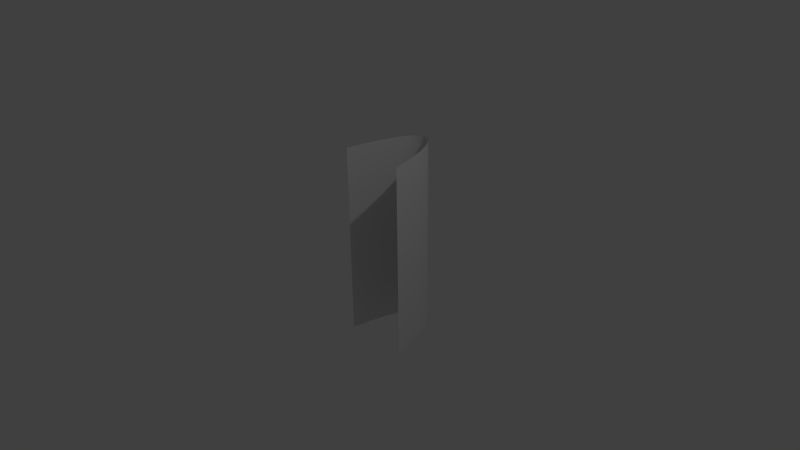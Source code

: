 # Source: sink.blend  (saved by Blender 2.71.0; exported with 4.5.12 LTS)
import bpy
from mathutils import Matrix  # noqa: F401  (used for matrix-valued properties, if any)

bpy.ops.wm.read_factory_settings(use_empty=True)
scene = bpy.context.scene
scene.name = 'Scene'

# ---- collections
col_collection_1 = bpy.data.collections.new('Collection 1'); scene.collection.children.link(col_collection_1)

# ---- world
world_world = bpy.data.worlds.new('World'); scene.world = world_world
world_world.color = (0.05088, 0.05088, 0.05088)
world_world.use_sun_shadow = False
world_world.sun_shadow_jitter_overblur = 0.0
world_world.cycles.sampling_method = 'MANUAL'
world_world.cycles.sample_map_resolution = 256

# ---- cameras
cam_camera = bpy.data.cameras.new('Camera')
cam_camera.clip_end = 100.0
cam_camera.lens = 35.0
cam_camera.sensor_width = 32.0
cam_camera.sensor_height = 18.0
cam_camera.ortho_scale = 7.314
cam_camera.dof.focus_distance = 0.0
cam_camera.dof.aperture_fstop = 128.0

# ---- lights
light_lamp = bpy.data.lights.new('Lamp', 'POINT')
light_lamp.transmission_factor = 0.0
light_lamp.cutoff_distance = 30.0
light_lamp.energy = 100.0
light_lamp.shadow_buffer_clip_start = 1.001
light_lamp.shadow_soft_size = 0.1
light_lamp.shadow_maximum_resolution = 0.006
light_lamp.use_absolute_resolution = True
light_lamp.cycles.use_multiple_importance_sampling = False

# ---- meshes
me_mesh = bpy.data.meshes.new('Mesh')
me_mesh.from_pydata([(-0.4688, 0.009749, -1.0), (-0.4688, 0.009749, 1.0), (-0.4179, 0.2943, -1.0), (-0.4179, 0.2943, 1.0), (-0.3602, 0.5325, -1.0), (-0.3602, 0.5325, 1.0), (-0.2963, 0.7225, -1.0), (-0.2963, 0.7225, 1.0), (-0.2269, 0.8629, -1.0), (-0.2269, 0.8629, 1.0), (-0.1527, 0.952, -1.0), (-0.1527, 0.952, 1.0), (-0.07427, 0.9882, -1.0), (-0.07427, 0.9882, 1.0), (0.00763, 0.9699, -1.0), (0.00763, 0.9699, 1.0), (0.09238, 0.8954, -1.0), (0.09238, 0.8954, 1.0), (0.1793, 0.7633, -1.0), (0.1793, 0.7633, 1.0), (0.2678, 0.5718, -1.0), (0.2678, 0.5718, 1.0), (0.3571, 0.3193, -1.0), (0.3571, 0.3193, 1.0), (0.4467, 0.004216, -1.0), (0.4467, 0.004216, 1.0)], [], [(1, 3, 2, 0), (3, 5, 4, 2), (5, 7, 6, 4), (7, 9, 8, 6), (9, 11, 10, 8), (11, 13, 12, 10), (13, 15, 14, 12), (15, 17, 16, 14), (17, 19, 18, 16), (19, 21, 20, 18), (21, 23, 22, 20), (23, 25, 24, 22)])
me_mesh.polygons.foreach_set('use_smooth', [True] * 12)
me_mesh.use_remesh_preserve_volume = False
me_mesh.use_remesh_preserve_attributes = False
me_mesh.use_mirror_vertex_groups = False
me_mesh.update()

# ---- objects
ob_beziercurve = bpy.data.objects.new('BezierCurve', me_mesh)
ob_lamp = bpy.data.objects.new('Lamp', light_lamp)
ob_camera = bpy.data.objects.new('Camera', cam_camera)

# ---- transforms, parenting, visibility, modifiers, constraints
ob_beziercurve.location = (0.0, 0.0, 0.0)
ob_beziercurve.scale = (1.0, 1.0, 1.33)
ob_beziercurve.lineart.crease_threshold = 0.0
ob_lamp.location = (4.076, 1.005, 5.904)
ob_lamp.rotation_euler = (0.6503, 0.05522, 1.866)
ob_lamp.lock_rotations_4d = False
ob_lamp.empty_display_type = 'ARROWS'
ob_lamp.color = (0.0, 0.0, 0.0, 0.0)
ob_lamp.lineart.crease_threshold = 0.0
ob_camera.location = (7.481, -6.508, 5.344)
ob_camera.rotation_euler = (1.109, 0.01082, 0.8149)
ob_camera.lock_rotations_4d = False
ob_camera.empty_display_type = 'ARROWS'
ob_camera.color = (0.0, 0.0, 0.0, 0.0)
ob_camera.display_type = 'WIRE'
ob_camera.lineart.crease_threshold = 0.0

# ---- collection membership
col_collection_1.objects.link(ob_beziercurve)
col_collection_1.objects.link(ob_lamp)
col_collection_1.objects.link(ob_camera)

# ---- scene / render settings (as saved in the file)
scene.camera = ob_camera
scene.frame_start = 1; scene.frame_end = 250; scene.frame_set(4)
scene.render.engine = 'BLENDER_EEVEE_NEXT'
scene.render.resolution_percentage = 50
scene.render.dither_intensity = 0.0
scene.cycles.use_denoising = False
scene.cycles.samples = 10
scene.cycles.sampling_pattern = 'TABULATED_SOBOL'
scene.cycles.light_sampling_threshold = 0.0
scene.cycles.use_adaptive_sampling = False
scene.cycles.use_light_tree = False
scene.cycles.blur_glossy = 0.0
scene.cycles.volume_bounces = 1
scene.cycles.pixel_filter_type = 'GAUSSIAN'
scene.cycles.sample_clamp_indirect = 0.0
scene.view_settings.view_transform = 'Standard'
bpy.context.view_layer.update()
